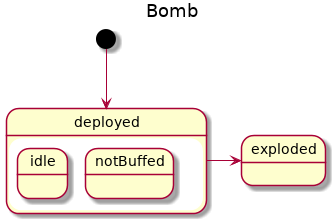

The diagram above was rendered by PlantUML. Its source (embedded in the PNG):
@startuml
title Bomb
[*] --> deployed 
state deployed {
  state idle
  state notBuffed
}
deployed -> exploded
@enduml